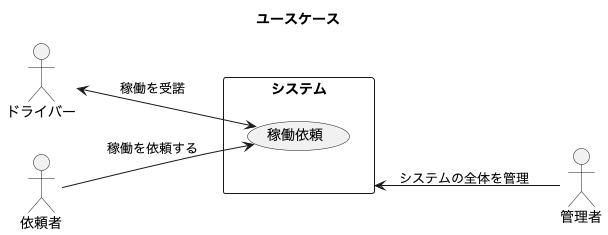

The diagram above was rendered by PlantUML. Its source (embedded in the PNG):
@startuml task
title ユースケース
left to right direction
actor "ドライバー" as Driver
actor "依頼者" as DeliveryOffice
actor "管理者" as Admin 

rectangle "システム" as System {
    usecase "稼働依頼" as task
}

System <-- Admin : システムの全体を管理
Driver <--> task : 稼働を受諾
DeliveryOffice --> task : 稼働を依頼する

@enduml